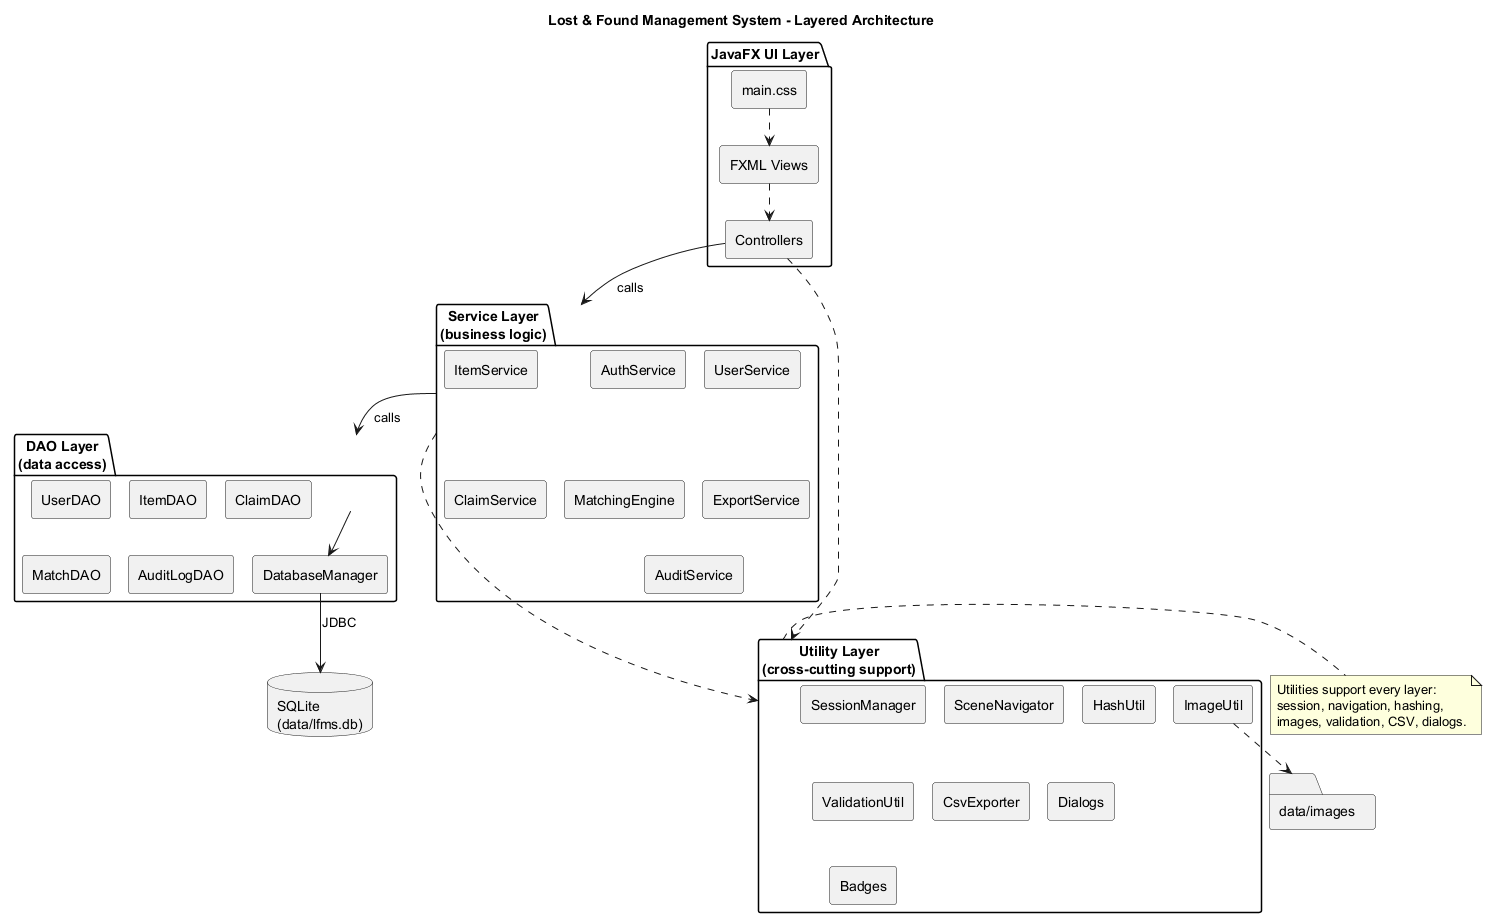

The diagram above was rendered by PlantUML. Its source (embedded in the PNG):
@startuml architecture
!pragma layout smetana
title Lost & Found Management System - Layered Architecture
skinparam componentStyle rectangle
skinparam linetype ortho

package "JavaFX UI Layer" as UI {
  [FXML Views] as FXML
  [main.css] as CSS
  [Controllers] as CTRL
}

package "Service Layer\n(business logic)" as SVC {
  [AuthService]
  [UserService]
  [ItemService]
  [ClaimService]
  [MatchingEngine]
  [ExportService]
  [AuditService]
}

package "DAO Layer\n(data access)" as DAO {
  [UserDAO]
  [ItemDAO]
  [ClaimDAO]
  [MatchDAO]
  [AuditLogDAO]
  [DatabaseManager]
}

package "Utility Layer\n(cross-cutting support)" as UTIL {
  [SessionManager]
  [SceneNavigator]
  [HashUtil]
  [ImageUtil]
  [ValidationUtil]
  [CsvExporter]
  [Dialogs]
  [Badges]
}

database "SQLite\n(data/lfms.db)" as DB
folder "data/images" as IMG

FXML ..> CTRL
CSS ..> FXML
CTRL --> SVC : calls
SVC --> DAO : calls
DAO --> [DatabaseManager]
[DatabaseManager] --> DB : JDBC

CTRL ..> UTIL
SVC ..> UTIL
[ImageUtil] ..> IMG

note right of UTIL
  Utilities support every layer:
  session, navigation, hashing,
  images, validation, CSV, dialogs.
end note
@enduml